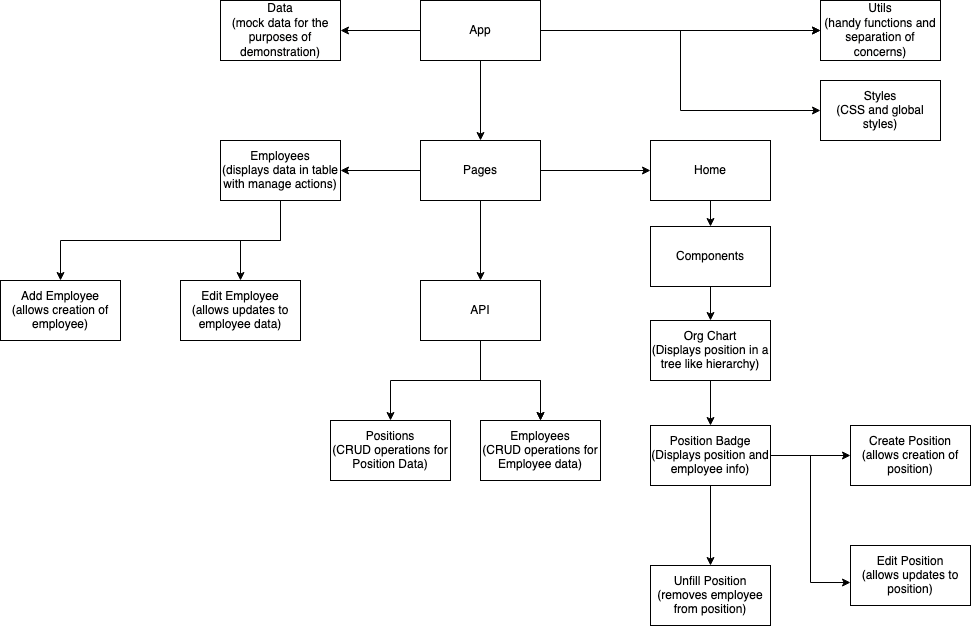

The diagram above was exported from draw.io. Its source (the exported page's mxGraphModel, read from the mxfile embedded in the PNG):
<mxGraphModel dx="1306" dy="797" grid="1" gridSize="10" guides="1" tooltips="1" connect="1" arrows="1" fold="1" page="1" pageScale="1" pageWidth="1100" pageHeight="850" math="0" shadow="0">
  <root>
    <mxCell id="0" />
    <mxCell id="1" parent="0" />
    <mxCell id="PMZkN3QvTCKS7XwGAQhv-3" value="" style="edgeStyle=orthogonalEdgeStyle;rounded=0;orthogonalLoop=1;jettySize=auto;html=1;fontFamily=Helvetica;fontSize=12;fontColor=default;" parent="1" source="PMZkN3QvTCKS7XwGAQhv-1" target="PMZkN3QvTCKS7XwGAQhv-2" edge="1">
      <mxGeometry relative="1" as="geometry" />
    </mxCell>
    <mxCell id="PMZkN3QvTCKS7XwGAQhv-36" value="" style="edgeStyle=orthogonalEdgeStyle;rounded=0;orthogonalLoop=1;jettySize=auto;html=1;fontFamily=Helvetica;fontSize=12;fontColor=default;" parent="1" source="PMZkN3QvTCKS7XwGAQhv-1" target="PMZkN3QvTCKS7XwGAQhv-35" edge="1">
      <mxGeometry relative="1" as="geometry" />
    </mxCell>
    <mxCell id="PMZkN3QvTCKS7XwGAQhv-38" value="" style="edgeStyle=orthogonalEdgeStyle;rounded=0;orthogonalLoop=1;jettySize=auto;html=1;fontFamily=Helvetica;fontSize=12;fontColor=default;" parent="1" source="PMZkN3QvTCKS7XwGAQhv-1" target="PMZkN3QvTCKS7XwGAQhv-37" edge="1">
      <mxGeometry relative="1" as="geometry" />
    </mxCell>
    <mxCell id="B2r8kNsRXn97uz9_7Ra6-1" value="" style="edgeStyle=orthogonalEdgeStyle;rounded=0;orthogonalLoop=1;jettySize=auto;html=1;fontFamily=Helvetica;fontSize=12;fontColor=default;" edge="1" parent="1" source="PMZkN3QvTCKS7XwGAQhv-1" target="PMZkN3QvTCKS7XwGAQhv-35">
      <mxGeometry relative="1" as="geometry" />
    </mxCell>
    <mxCell id="B2r8kNsRXn97uz9_7Ra6-4" style="edgeStyle=orthogonalEdgeStyle;rounded=0;orthogonalLoop=1;jettySize=auto;html=1;exitX=1;exitY=0.5;exitDx=0;exitDy=0;entryX=0;entryY=0.5;entryDx=0;entryDy=0;fontFamily=Helvetica;fontSize=12;fontColor=default;" edge="1" parent="1" source="PMZkN3QvTCKS7XwGAQhv-1" target="B2r8kNsRXn97uz9_7Ra6-2">
      <mxGeometry relative="1" as="geometry" />
    </mxCell>
    <mxCell id="PMZkN3QvTCKS7XwGAQhv-1" value="App" style="rounded=0;whiteSpace=wrap;html=1;glass=0;strokeColor=default;fontFamily=Helvetica;fontSize=12;fontColor=default;fillColor=default;" parent="1" vertex="1">
      <mxGeometry x="490" y="40" width="120" height="60" as="geometry" />
    </mxCell>
    <mxCell id="PMZkN3QvTCKS7XwGAQhv-5" value="" style="edgeStyle=orthogonalEdgeStyle;rounded=0;orthogonalLoop=1;jettySize=auto;html=1;fontFamily=Helvetica;fontSize=12;fontColor=default;" parent="1" source="PMZkN3QvTCKS7XwGAQhv-2" target="PMZkN3QvTCKS7XwGAQhv-4" edge="1">
      <mxGeometry relative="1" as="geometry" />
    </mxCell>
    <mxCell id="PMZkN3QvTCKS7XwGAQhv-12" value="" style="edgeStyle=orthogonalEdgeStyle;rounded=0;orthogonalLoop=1;jettySize=auto;html=1;fontFamily=Helvetica;fontSize=12;fontColor=default;" parent="1" source="PMZkN3QvTCKS7XwGAQhv-2" target="PMZkN3QvTCKS7XwGAQhv-11" edge="1">
      <mxGeometry relative="1" as="geometry" />
    </mxCell>
    <mxCell id="PMZkN3QvTCKS7XwGAQhv-25" value="" style="edgeStyle=orthogonalEdgeStyle;rounded=0;orthogonalLoop=1;jettySize=auto;html=1;fontFamily=Helvetica;fontSize=12;fontColor=default;" parent="1" source="PMZkN3QvTCKS7XwGAQhv-2" target="PMZkN3QvTCKS7XwGAQhv-24" edge="1">
      <mxGeometry relative="1" as="geometry" />
    </mxCell>
    <mxCell id="PMZkN3QvTCKS7XwGAQhv-2" value="Pages" style="rounded=0;whiteSpace=wrap;html=1;glass=0;strokeColor=default;fontFamily=Helvetica;fontSize=12;fontColor=default;fillColor=default;" parent="1" vertex="1">
      <mxGeometry x="490" y="180" width="120" height="60" as="geometry" />
    </mxCell>
    <mxCell id="PMZkN3QvTCKS7XwGAQhv-7" value="" style="edgeStyle=orthogonalEdgeStyle;rounded=0;orthogonalLoop=1;jettySize=auto;html=1;fontFamily=Helvetica;fontSize=12;fontColor=default;" parent="1" source="PMZkN3QvTCKS7XwGAQhv-4" target="PMZkN3QvTCKS7XwGAQhv-6" edge="1">
      <mxGeometry relative="1" as="geometry" />
    </mxCell>
    <mxCell id="PMZkN3QvTCKS7XwGAQhv-8" value="" style="edgeStyle=orthogonalEdgeStyle;rounded=0;orthogonalLoop=1;jettySize=auto;html=1;fontFamily=Helvetica;fontSize=12;fontColor=default;" parent="1" source="PMZkN3QvTCKS7XwGAQhv-4" target="PMZkN3QvTCKS7XwGAQhv-6" edge="1">
      <mxGeometry relative="1" as="geometry" />
    </mxCell>
    <mxCell id="PMZkN3QvTCKS7XwGAQhv-30" style="edgeStyle=orthogonalEdgeStyle;rounded=0;orthogonalLoop=1;jettySize=auto;html=1;exitX=0.5;exitY=1;exitDx=0;exitDy=0;fontFamily=Helvetica;fontSize=12;fontColor=default;" parent="1" source="PMZkN3QvTCKS7XwGAQhv-4" target="PMZkN3QvTCKS7XwGAQhv-9" edge="1">
      <mxGeometry relative="1" as="geometry" />
    </mxCell>
    <mxCell id="PMZkN3QvTCKS7XwGAQhv-4" value="API" style="rounded=0;whiteSpace=wrap;html=1;glass=0;strokeColor=default;fontFamily=Helvetica;fontSize=12;fontColor=default;fillColor=default;" parent="1" vertex="1">
      <mxGeometry x="490" y="320" width="120" height="60" as="geometry" />
    </mxCell>
    <mxCell id="PMZkN3QvTCKS7XwGAQhv-6" value="Employees&lt;br&gt;(CRUD operations for Employee data)" style="rounded=0;whiteSpace=wrap;html=1;glass=0;strokeColor=default;fontFamily=Helvetica;fontSize=12;fontColor=default;fillColor=default;" parent="1" vertex="1">
      <mxGeometry x="550" y="460" width="120" height="60" as="geometry" />
    </mxCell>
    <mxCell id="PMZkN3QvTCKS7XwGAQhv-9" value="Positions&lt;br&gt;&lt;div&gt;(CRUD operations for Position Data)&lt;/div&gt;" style="rounded=0;whiteSpace=wrap;html=1;glass=0;strokeColor=default;fontFamily=Helvetica;fontSize=12;fontColor=default;fillColor=default;" parent="1" vertex="1">
      <mxGeometry x="400" y="460" width="120" height="60" as="geometry" />
    </mxCell>
    <mxCell id="PMZkN3QvTCKS7XwGAQhv-32" style="edgeStyle=orthogonalEdgeStyle;rounded=0;orthogonalLoop=1;jettySize=auto;html=1;exitX=0.5;exitY=1;exitDx=0;exitDy=0;entryX=0.5;entryY=0;entryDx=0;entryDy=0;fontFamily=Helvetica;fontSize=12;fontColor=default;" parent="1" source="PMZkN3QvTCKS7XwGAQhv-11" target="PMZkN3QvTCKS7XwGAQhv-31" edge="1">
      <mxGeometry relative="1" as="geometry" />
    </mxCell>
    <mxCell id="PMZkN3QvTCKS7XwGAQhv-11" value="Home" style="rounded=0;whiteSpace=wrap;html=1;glass=0;strokeColor=default;fontFamily=Helvetica;fontSize=12;fontColor=default;fillColor=default;" parent="1" vertex="1">
      <mxGeometry x="720" y="180" width="120" height="60" as="geometry" />
    </mxCell>
    <mxCell id="PMZkN3QvTCKS7XwGAQhv-16" value="" style="edgeStyle=orthogonalEdgeStyle;rounded=0;orthogonalLoop=1;jettySize=auto;html=1;fontFamily=Helvetica;fontSize=12;fontColor=default;" parent="1" source="PMZkN3QvTCKS7XwGAQhv-13" target="PMZkN3QvTCKS7XwGAQhv-15" edge="1">
      <mxGeometry relative="1" as="geometry" />
    </mxCell>
    <mxCell id="PMZkN3QvTCKS7XwGAQhv-13" value="Org Chart&lt;br&gt;(Displays position in a tree like hierarchy)" style="rounded=0;whiteSpace=wrap;html=1;glass=0;strokeColor=default;fontFamily=Helvetica;fontSize=12;fontColor=default;fillColor=default;" parent="1" vertex="1">
      <mxGeometry x="720" y="360" width="120" height="60" as="geometry" />
    </mxCell>
    <mxCell id="PMZkN3QvTCKS7XwGAQhv-18" value="" style="edgeStyle=orthogonalEdgeStyle;rounded=0;orthogonalLoop=1;jettySize=auto;html=1;fontFamily=Helvetica;fontSize=12;fontColor=default;" parent="1" source="PMZkN3QvTCKS7XwGAQhv-15" target="PMZkN3QvTCKS7XwGAQhv-17" edge="1">
      <mxGeometry relative="1" as="geometry" />
    </mxCell>
    <mxCell id="PMZkN3QvTCKS7XwGAQhv-20" value="" style="edgeStyle=orthogonalEdgeStyle;rounded=0;orthogonalLoop=1;jettySize=auto;html=1;fontFamily=Helvetica;fontSize=12;fontColor=default;" parent="1" source="PMZkN3QvTCKS7XwGAQhv-15" target="PMZkN3QvTCKS7XwGAQhv-19" edge="1">
      <mxGeometry relative="1" as="geometry" />
    </mxCell>
    <mxCell id="PMZkN3QvTCKS7XwGAQhv-23" style="edgeStyle=orthogonalEdgeStyle;rounded=0;orthogonalLoop=1;jettySize=auto;html=1;exitX=1;exitY=0.5;exitDx=0;exitDy=0;entryX=0;entryY=0.617;entryDx=0;entryDy=0;entryPerimeter=0;fontFamily=Helvetica;fontSize=12;fontColor=default;" parent="1" source="PMZkN3QvTCKS7XwGAQhv-15" target="PMZkN3QvTCKS7XwGAQhv-22" edge="1">
      <mxGeometry relative="1" as="geometry" />
    </mxCell>
    <mxCell id="PMZkN3QvTCKS7XwGAQhv-15" value="Position Badge&lt;br&gt;(Displays position and employee info)" style="rounded=0;whiteSpace=wrap;html=1;glass=0;strokeColor=default;fontFamily=Helvetica;fontSize=12;fontColor=default;fillColor=default;" parent="1" vertex="1">
      <mxGeometry x="720" y="465" width="120" height="60" as="geometry" />
    </mxCell>
    <mxCell id="PMZkN3QvTCKS7XwGAQhv-17" value="Unfill Position&lt;br&gt;(removes employee from position)" style="rounded=0;whiteSpace=wrap;html=1;glass=0;strokeColor=default;fontFamily=Helvetica;fontSize=12;fontColor=default;fillColor=default;" parent="1" vertex="1">
      <mxGeometry x="720" y="605" width="120" height="60" as="geometry" />
    </mxCell>
    <mxCell id="PMZkN3QvTCKS7XwGAQhv-19" value="Create Position&lt;br&gt;(allows creation of position)" style="rounded=0;whiteSpace=wrap;html=1;glass=0;strokeColor=default;fontFamily=Helvetica;fontSize=12;fontColor=default;fillColor=default;" parent="1" vertex="1">
      <mxGeometry x="920" y="465" width="120" height="60" as="geometry" />
    </mxCell>
    <mxCell id="PMZkN3QvTCKS7XwGAQhv-22" value="Edit Position&lt;br&gt;(allows updates to position)" style="rounded=0;whiteSpace=wrap;html=1;glass=0;strokeColor=default;fontFamily=Helvetica;fontSize=12;fontColor=default;fillColor=default;" parent="1" vertex="1">
      <mxGeometry x="920" y="585" width="120" height="60" as="geometry" />
    </mxCell>
    <mxCell id="PMZkN3QvTCKS7XwGAQhv-27" value="" style="edgeStyle=orthogonalEdgeStyle;rounded=0;orthogonalLoop=1;jettySize=auto;html=1;fontFamily=Helvetica;fontSize=12;fontColor=default;" parent="1" source="PMZkN3QvTCKS7XwGAQhv-24" target="PMZkN3QvTCKS7XwGAQhv-26" edge="1">
      <mxGeometry relative="1" as="geometry" />
    </mxCell>
    <mxCell id="PMZkN3QvTCKS7XwGAQhv-29" style="edgeStyle=orthogonalEdgeStyle;rounded=0;orthogonalLoop=1;jettySize=auto;html=1;exitX=0.5;exitY=1;exitDx=0;exitDy=0;fontFamily=Helvetica;fontSize=12;fontColor=default;" parent="1" source="PMZkN3QvTCKS7XwGAQhv-24" target="PMZkN3QvTCKS7XwGAQhv-28" edge="1">
      <mxGeometry relative="1" as="geometry" />
    </mxCell>
    <mxCell id="PMZkN3QvTCKS7XwGAQhv-24" value="&lt;div&gt;Employees&lt;/div&gt;&lt;div&gt;(displays data in table with manage actions)&lt;br&gt;&lt;/div&gt;" style="rounded=0;whiteSpace=wrap;html=1;glass=0;strokeColor=default;fontFamily=Helvetica;fontSize=12;fontColor=default;fillColor=default;" parent="1" vertex="1">
      <mxGeometry x="290" y="180" width="120" height="60" as="geometry" />
    </mxCell>
    <mxCell id="PMZkN3QvTCKS7XwGAQhv-26" value="Edit Employee&lt;br&gt;(allows updates to employee data)" style="rounded=0;whiteSpace=wrap;html=1;glass=0;strokeColor=default;fontFamily=Helvetica;fontSize=12;fontColor=default;fillColor=default;" parent="1" vertex="1">
      <mxGeometry x="250" y="320" width="120" height="60" as="geometry" />
    </mxCell>
    <mxCell id="PMZkN3QvTCKS7XwGAQhv-28" value="Add Employee&lt;br&gt;(allows creation of employee)" style="rounded=0;whiteSpace=wrap;html=1;glass=0;strokeColor=default;fontFamily=Helvetica;fontSize=12;fontColor=default;fillColor=default;" parent="1" vertex="1">
      <mxGeometry x="70" y="320" width="120" height="60" as="geometry" />
    </mxCell>
    <mxCell id="PMZkN3QvTCKS7XwGAQhv-33" style="edgeStyle=orthogonalEdgeStyle;rounded=0;orthogonalLoop=1;jettySize=auto;html=1;exitX=0.5;exitY=1;exitDx=0;exitDy=0;entryX=0.5;entryY=0;entryDx=0;entryDy=0;fontFamily=Helvetica;fontSize=12;fontColor=default;" parent="1" source="PMZkN3QvTCKS7XwGAQhv-31" target="PMZkN3QvTCKS7XwGAQhv-13" edge="1">
      <mxGeometry relative="1" as="geometry" />
    </mxCell>
    <mxCell id="PMZkN3QvTCKS7XwGAQhv-31" value="&lt;div&gt;Components&lt;/div&gt;" style="rounded=0;whiteSpace=wrap;html=1;glass=0;strokeColor=default;fontFamily=Helvetica;fontSize=12;fontColor=default;fillColor=default;" parent="1" vertex="1">
      <mxGeometry x="720" y="266" width="120" height="60" as="geometry" />
    </mxCell>
    <mxCell id="PMZkN3QvTCKS7XwGAQhv-35" value="Utils&lt;br&gt;(handy functions and separation of concerns)" style="rounded=0;whiteSpace=wrap;html=1;glass=0;strokeColor=default;fontFamily=Helvetica;fontSize=12;fontColor=default;fillColor=default;" parent="1" vertex="1">
      <mxGeometry x="890" y="40" width="120" height="60" as="geometry" />
    </mxCell>
    <mxCell id="PMZkN3QvTCKS7XwGAQhv-37" value="Data&lt;br&gt;(mock data for the purposes of demonstration)" style="rounded=0;whiteSpace=wrap;html=1;glass=0;strokeColor=default;fontFamily=Helvetica;fontSize=12;fontColor=default;fillColor=default;" parent="1" vertex="1">
      <mxGeometry x="290" y="40" width="120" height="60" as="geometry" />
    </mxCell>
    <mxCell id="B2r8kNsRXn97uz9_7Ra6-2" value="Styles&lt;br&gt;(CSS and global styles)" style="rounded=0;whiteSpace=wrap;html=1;glass=0;strokeColor=default;fontFamily=Helvetica;fontSize=12;fontColor=default;fillColor=default;" vertex="1" parent="1">
      <mxGeometry x="890" y="120" width="120" height="60" as="geometry" />
    </mxCell>
  </root>
</mxGraphModel>